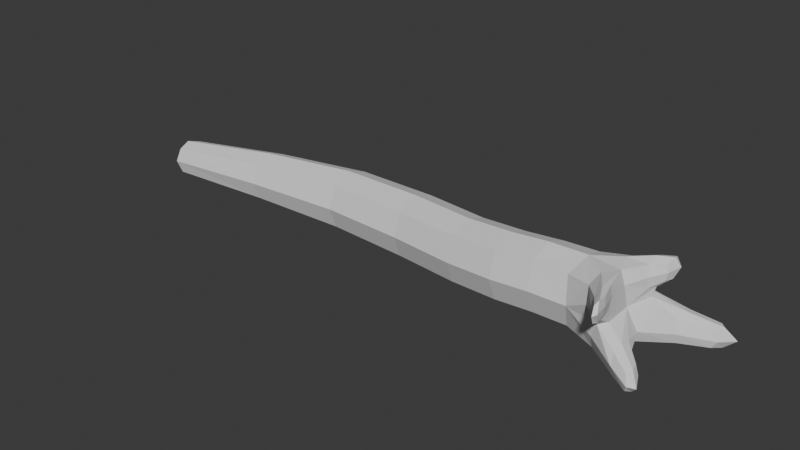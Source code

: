 # Source: fallen_tree_1.blend  (saved by Blender 5.0.119; exported with 4.5.12 LTS)
import bpy
from mathutils import Matrix  # noqa: F401  (used for matrix-valued properties, if any)

bpy.ops.wm.read_factory_settings(use_empty=True)
scene = bpy.context.scene
scene.name = 'Scene'

# ---- collections
col_collection = bpy.data.collections.new('Collection'); scene.collection.children.link(col_collection)

# ---- world
world_world = bpy.data.worlds.new('World'); scene.world = world_world
world_world.use_nodes = True; world_world.node_tree.nodes.clear()
_N = world_world.node_tree.nodes; _L = world_world.node_tree.links
n0 = _N.new('ShaderNodeOutputWorld'); n0.name = 'World Output'; n0.location = (200, 100)
n1 = _N.new('ShaderNodeBackground'); n1.name = 'Background'; n1.location = (-200, 100)
n1.inputs[0].default_value = (0.05088, 0.05088, 0.05088, 1.0)
_L.new(n1.outputs[0], n0.inputs[0])
n0.is_active_output = True
world_world.color = (0.05088, 0.05088, 0.05088)
world_world.sun_shadow_jitter_overblur = 0.0

# ---- meshes
me_cube = bpy.data.meshes.new('Cube')
me_cube.from_pydata([(-1.523, -0.9225, -0.8468), (-1.613, -0.9225, 0.9775), (-1.523, 0.9105, -0.8468), (-1.613, 0.9105, 0.9775), (0.8916, -1.186, -1.047), (0.7136, -1.391, 1.198), (1.095, 1.352, -1.057), (0.7656, 1.175, 1.141), (-5.059, 1.255, -1.207), (-5.059, -0.5123, -1.207), (-5.082, -0.5123, 0.5578), (-5.082, 1.255, 0.5578), (-11.26, 2.008, -1.441), (-11.26, 0.3071, -1.441), (-11.26, 0.3071, 0.2597), (-11.26, 2.008, 0.2597), (1.367, 1.508, 0.006398), (1.447, 0.1256, -1.252), (1.102, -0.151, 1.313), (1.182, -1.533, 0.0548), (1.342, -0.01065, 0.02887), (1.97, 1.814, 1.274), (1.961, 1.804, 0.6458), (1.961, 1.18, 1.269), (1.959, 1.179, 0.6454), (2.454, -1.857, -0.9726), (2.468, -1.869, -1.606), (2.454, -1.234, -1.596), (2.451, -1.232, -0.9713), (1.719, -2.187, 1.534), (1.726, -2.83, 1.542), (1.719, -2.81, 0.9109), (1.717, -2.183, 0.91), (3.403, 2.631, -1.019), (3.425, 2.649, -1.653), (3.403, 2.008, -1.643), (3.398, 2.005, -1.018), (-19.18, 0.5211, -1.149), (-19.18, -0.5085, -1.149), (-19.18, -0.5085, -0.1199), (-19.18, 0.5211, -0.1199), (-1.493, -0.005678, -1.188), (-1.554, -1.264, 0.0649), (-1.615, -0.005678, 1.317), (-1.554, 1.253, 0.0649), (-0.1663, 0.9443, -0.8155), (-0.2647, 0.9229, 1.031), (1.149, 1.584, -0.5118), (1.166, 0.7894, -1.294), (0.7846, -0.8249, 1.424), (0.9475, -1.436, -0.4981), (-0.1909, -0.9492, -0.8143), (-0.2709, -0.9739, 1.038), (-5.055, 0.3712, -1.538), (-5.071, -0.8436, -0.3246), (-5.086, 0.3712, 0.8886), (-5.071, 1.586, -0.3246), (-3.056, -0.8234, -1.008), (-3.056, 0.9836, -1.008), (-3.122, 0.9836, 0.7929), (-3.122, -0.8234, 0.7929), (-11.26, 1.158, -1.76), (-11.26, -0.01186, -0.5907), (-11.26, 1.158, 0.5786), (-11.26, 2.327, -0.5907), (-7.815, 1.774, -1.379), (-7.818, 1.774, 0.3956), (-7.818, -0.0009983, 0.3956), (-7.815, -0.0009983, -1.379), (0.8667, 1.425, 0.5863), (0.9828, -0.6135, -1.285), (0.8314, 0.6022, 1.373), (0.8016, -1.62, 0.6423), (1.377, -1.155, 0.03902), (1.61, 1.12, -0.02199), (1.707, 0.1566, -0.8291), (1.28, -0.1922, 0.8461), (2.045, 1.943, 0.9771), (2.045, 1.56, 1.36), (2.038, 1.553, 0.5952), (2.038, 1.174, 0.9746), (1.578, 0.7372, 1.283), (1.543, 1.583, 1.265), (1.605, 1.616, 0.4391), (1.607, 0.7594, 0.4476), (2.577, -2.002, -1.344), (2.577, -1.619, -1.727), (2.567, -1.612, -0.9582), (2.567, -1.232, -1.338), (1.919, -0.79, -0.5984), (1.923, -0.7679, -1.433), (1.896, -1.647, -0.5893), (1.867, -1.613, -1.413), (1.784, -2.646, 1.646), (1.784, -3.03, 1.263), (1.779, -2.633, 0.8792), (1.779, -2.253, 1.259), (1.451, -1.392, 0.6143), (1.434, -2.245, 0.6105), (1.385, -2.234, 1.438), (1.426, -1.394, 1.449), (3.6, 2.835, -1.394), (3.6, 2.452, -1.777), (3.583, 2.439, -1.008), (3.583, 2.06, -1.387), (2.519, 1.285, -1.462), (2.516, 1.283, -0.6287), (2.511, 2.136, -0.6233), (2.485, 2.123, -1.443), (-19.27, -0.01203, -1.312), (-19.27, -0.6895, -0.6347), (-19.27, -0.01203, 0.04279), (-19.27, 0.6655, -0.6347), (-15.22, 1.473, 0.08071), (-15.22, 0.0529, 0.08071), (-15.22, 0.0529, -1.339), (-15.22, 1.473, -1.339), (-3.042, 0.08014, -1.345), (-0.04956, 1.276, 0.104), (1.466, -1.859, 0.4727), (-0.07047, -1.301, 0.1095), (-0.004072, 0.003169, -1.151), (-0.116, -0.02809, 1.364), (-7.816, 2.106, -0.4915), (-3.088, 1.322, -0.1074), (-3.088, -1.162, -0.1074), (-3.133, 0.08014, 1.13), (-15.22, 0.7628, 0.3469), (-7.816, -0.3337, -0.4915), (-7.818, 0.8863, 0.7283), (-7.814, 0.8863, -1.711), (1.966, -0.6296, -1.037), (2.564, 1.156, -1.066), (1.558, 1.169, 1.426), (2.206, 1.688, 1.014), (1.563, 1.751, 0.8507), (1.608, 0.597, 0.8789), (1.644, 1.225, 0.2989), (2.812, -1.758, -1.456), (1.93, -1.258, -0.4572), (1.883, -1.781, -1.002), (1.889, -1.2, -1.577), (1.909, -2.927, 1.339), (1.399, -1.828, 1.599), (1.456, -1.268, 1.046), (1.402, -2.404, 1.025), (3.976, 2.703, -1.512), (2.507, 2.292, -1.033), (2.553, 1.747, -0.4931), (2.509, 1.715, -1.607), (-19.45, -0.04874, -0.6347), (-15.22, 0.7628, -1.605), (-15.22, 1.739, -0.6292), (-15.22, -0.2133, -0.6292)], [], [(2, 41, 117, 58), (41, 0, 57, 117), (117, 57, 9, 53), (58, 117, 53, 8), (2, 44, 118, 45), (3, 46, 118, 44), (7, 69, 118, 46), (16, 47, 118, 69), (6, 45, 118, 47), (19, 73, 119, 98), (73, 20, 97, 119), (119, 97, 32, 95), (98, 119, 95, 31), (4, 50, 120, 51), (19, 72, 120, 50), (5, 52, 120, 72), (1, 42, 120, 52), (0, 51, 120, 42), (2, 45, 121, 41), (6, 48, 121, 45), (17, 70, 121, 48), (4, 51, 121, 70), (0, 41, 121, 51), (7, 46, 122, 71), (3, 43, 122, 46), (1, 52, 122, 43), (5, 49, 122, 52), (18, 71, 122, 49), (11, 56, 123, 66), (56, 8, 65, 123), (123, 65, 12, 64), (66, 123, 64, 15), (3, 44, 124, 59), (44, 2, 58, 124), (124, 58, 8, 56), (59, 124, 56, 11), (0, 42, 125, 57), (42, 1, 60, 125), (125, 60, 10, 54), (57, 125, 54, 9), (1, 43, 126, 60), (43, 3, 59, 126), (126, 59, 11, 55), (60, 126, 55, 10), (14, 63, 127, 114), (63, 15, 113, 127), (127, 113, 40, 111), (114, 127, 111, 39), (9, 54, 128, 68), (54, 10, 67, 128), (128, 67, 14, 62), (68, 128, 62, 13), (10, 55, 129, 67), (55, 11, 66, 129), (129, 66, 15, 63), (67, 129, 63, 14), (8, 53, 130, 65), (53, 9, 68, 130), (130, 68, 13, 61), (65, 130, 61, 12), (17, 75, 131, 90), (75, 20, 89, 131), (131, 89, 28, 88), (90, 131, 88, 27), (20, 75, 132, 106), (75, 17, 105, 132), (132, 105, 35, 104), (106, 132, 104, 36), (7, 71, 133, 82), (71, 18, 81, 133), (133, 81, 23, 78), (82, 133, 78, 21), (22, 77, 134, 79), (77, 21, 78, 134), (134, 78, 23, 80), (79, 134, 80, 24), (16, 69, 135, 83), (69, 7, 82, 135), (135, 82, 21, 77), (83, 135, 77, 22), (18, 76, 136, 81), (76, 20, 84, 136), (136, 84, 24, 80), (81, 136, 80, 23), (20, 74, 137, 84), (74, 16, 83, 137), (137, 83, 22, 79), (84, 137, 79, 24), (27, 88, 138, 86), (88, 28, 87, 138), (138, 87, 25, 85), (86, 138, 85, 26), (20, 73, 139, 89), (73, 19, 91, 139), (139, 91, 25, 87), (89, 139, 87, 28), (19, 50, 140, 91), (50, 4, 92, 140), (140, 92, 26, 85), (91, 140, 85, 25), (4, 70, 141, 92), (70, 17, 90, 141), (141, 90, 27, 86), (92, 141, 86, 26), (32, 96, 142, 95), (96, 29, 93, 142), (142, 93, 30, 94), (95, 142, 94, 31), (18, 49, 143, 100), (49, 5, 99, 143), (143, 99, 30, 93), (100, 143, 93, 29), (20, 76, 144, 97), (76, 18, 100, 144), (144, 100, 29, 96), (97, 144, 96, 32), (5, 72, 145, 99), (72, 19, 98, 145), (145, 98, 31, 94), (99, 145, 94, 30), (34, 101, 146, 102), (101, 33, 103, 146), (146, 103, 36, 104), (102, 146, 104, 35), (6, 47, 147, 108), (47, 16, 107, 147), (147, 107, 33, 101), (108, 147, 101, 34), (16, 74, 148, 107), (74, 20, 106, 148), (148, 106, 36, 103), (107, 148, 103, 33), (17, 48, 149, 105), (48, 6, 108, 149), (149, 108, 34, 102), (105, 149, 102, 35), (38, 110, 150, 109), (110, 39, 111, 150), (150, 111, 40, 112), (109, 150, 112, 37), (12, 61, 151, 116), (61, 13, 115, 151), (151, 115, 38, 109), (116, 151, 109, 37), (15, 64, 152, 113), (64, 12, 116, 152), (152, 116, 37, 112), (113, 152, 112, 40), (13, 62, 153, 115), (62, 14, 114, 153), (153, 114, 39, 110), (115, 153, 110, 38)])
_k = {(16, 47): 0.08022, (6, 47): 0.08022, (17, 48): 0.08022, (6, 48): 0.08022, (18, 49): 0.08022, (5, 49): 0.08022, (19, 50): 0.08022, (4, 50): 0.08022, (7, 69): 0.08022, (16, 69): 0.08022, (4, 70): 0.08022, (17, 70): 0.08022, (7, 71): 0.08022, (18, 71): 0.08022, (5, 72): 0.08022, (19, 72): 0.08022, (21, 77): 0.08022, (22, 77): 0.08022, (21, 78): 0.08022, (23, 78): 0.08022, (25, 85): 0.08022, (26, 85): 0.08022, (26, 86): 0.08022, (27, 86): 0.08022, (29, 93): 0.08022, (30, 93): 0.08022, (30, 94): 0.08022, (31, 94): 0.08022, (33, 101): 0.08022, (34, 101): 0.08022, (35, 102): 0.08022, (34, 102): 0.08022, (37, 109): 0.91714, (38, 109): 0.91714, (38, 110): 0.91714, (39, 110): 0.91714, (39, 111): 0.91714, (40, 111): 0.91714, (40, 112): 0.91714, (37, 112): 0.91714}
me_cube.attributes.new('crease_edge', 'FLOAT', 'EDGE').data.foreach_set('value', [_k.get((min(e.vertices), max(e.vertices)), 0.0) for e in me_cube.edges])
_uv = me_cube.uv_layers.new(name='UVMap')
_uv.uv.foreach_set('vector', [0.1322, 0.7598, 0.09037, 0.7589, 0.09535, 0.6931, 0.1366, 0.6947, 0.09037, 0.7589, 0.05764, 0.7548, 0.06309, 0.6898, 0.09535, 0.6931, 0.09535, 0.6931, 0.06309, 0.6898, 0.07773, 0.6053, 0.1093, 0.6082, 0.1366, 0.6947, 0.09535, 0.6931, 0.1093, 0.6082, 0.1496, 0.6101, 0.4522, 0.2439, 0.4199, 0.2417, 0.4169, 0.1781, 0.4498, 0.1865, 0.3783, 0.2455, 0.3747, 0.1886, 0.4169, 0.1781, 0.4199, 0.2417, 0.3725, 0.1432, 0.3983, 0.1378, 0.4169, 0.1781, 0.3747, 0.1886, 0.4223, 0.1168, 0.4446, 0.126, 0.4169, 0.1781, 0.3983, 0.1378, 0.4636, 0.1306, 0.4498, 0.1865, 0.4169, 0.1781, 0.4446, 0.126, 0.6932, 0.07004, 0.6922, 0.0843, 0.6753, 0.05325, 0.6705, 0.03703, 0.6922, 0.0843, 0.6897, 0.1326, 0.6681, 0.07266, 0.6753, 0.05325, 0.6753, 0.05325, 0.6681, 0.07266, 0.6566, 0.03671, 0.6589, 0.01742, 0.6262, 0.7246, 0.6338, 0.7128, 0.6338, 0.7417, 0.6284, 0.7467, 0.5259, 0.08254, 0.5516, 0.07942, 0.5754, 0.1227, 0.5332, 0.129, 0.575, 0.06886, 0.6004, 0.08457, 0.5754, 0.1227, 0.5516, 0.07942, 0.6197, 0.08821, 0.6085, 0.131, 0.5754, 0.1227, 0.6004, 0.08457, 0.6068, 0.1885, 0.5747, 0.1862, 0.5754, 0.1227, 0.6085, 0.131, 0.5331, 0.186, 0.5332, 0.129, 0.5754, 0.1227, 0.5747, 0.1862, 0.1322, 0.7598, 0.1308, 0.8178, 0.08778, 0.8224, 0.09037, 0.7589, 0.1413, 0.873, 0.1152, 0.8747, 0.08778, 0.8224, 0.1308, 0.8178, 0.08808, 0.8848, 0.05867, 0.863, 0.08778, 0.8224, 0.1152, 0.8747, 0.03871, 0.8574, 0.05392, 0.8116, 0.08778, 0.8224, 0.05867, 0.863, 0.05764, 0.7548, 0.09037, 0.7589, 0.08778, 0.8224, 0.05392, 0.8116, 0.223, 0.8496, 0.2378, 0.8065, 0.273, 0.8149, 0.2439, 0.8536, 0.2431, 0.7491, 0.2773, 0.751, 0.273, 0.8149, 0.2378, 0.8065, 0.3188, 0.7542, 0.3161, 0.8115, 0.273, 0.8149, 0.2773, 0.751, 0.3285, 0.8544, 0.3025, 0.8554, 0.273, 0.8149, 0.3161, 0.8115, 0.2748, 0.8673, 0.2439, 0.8536, 0.273, 0.8149, 0.3025, 0.8554, 0.4041, 0.3898, 0.4444, 0.388, 0.4615, 0.5002, 0.421, 0.5016, 0.4444, 0.388, 0.4756, 0.391, 0.4929, 0.5036, 0.4615, 0.5002, 0.4615, 0.5002, 0.4929, 0.5036, 0.5027, 0.6472, 0.4726, 0.6438, 0.421, 0.5016, 0.4615, 0.5002, 0.4726, 0.6438, 0.4338, 0.6451, 0.3783, 0.2455, 0.4199, 0.2417, 0.4297, 0.3061, 0.3886, 0.3089, 0.4199, 0.2417, 0.4522, 0.2439, 0.4615, 0.3083, 0.4297, 0.3061, 0.4297, 0.3061, 0.4615, 0.3083, 0.4756, 0.391, 0.4444, 0.388, 0.3886, 0.3089, 0.4297, 0.3061, 0.4444, 0.388, 0.4041, 0.3898, 0.5331, 0.186, 0.5747, 0.1862, 0.5681, 0.252, 0.5269, 0.2518, 0.5747, 0.1862, 0.6068, 0.1885, 0.5997, 0.2533, 0.5681, 0.252, 0.5681, 0.252, 0.5997, 0.2533, 0.588, 0.3377, 0.557, 0.3374, 0.5269, 0.2518, 0.5681, 0.252, 0.557, 0.3374, 0.5167, 0.338, 0.3188, 0.7542, 0.2773, 0.751, 0.2805, 0.6863, 0.3214, 0.6898, 0.2773, 0.751, 0.2431, 0.7491, 0.2468, 0.6848, 0.2805, 0.6863, 0.2805, 0.6863, 0.2468, 0.6848, 0.2443, 0.6009, 0.2772, 0.6026, 0.3214, 0.6898, 0.2805, 0.6863, 0.2772, 0.6026, 0.3172, 0.6058, 0.3059, 0.3405, 0.2674, 0.3376, 0.2986, 0.1701, 0.3307, 0.1726, 0.2674, 0.3376, 0.2357, 0.3358, 0.2721, 0.1686, 0.2986, 0.1701, 0.2986, 0.1701, 0.2721, 0.1686, 0.326, 0.00261, 0.3465, -2.048e-08, 0.3307, 0.1726, 0.2986, 0.1701, 0.3465, -2.048e-08, 0.3685, 0.005459, 0.5167, 0.338, 0.557, 0.3374, 0.5462, 0.4556, 0.5057, 0.4566, 0.557, 0.3374, 0.588, 0.3377, 0.5773, 0.4554, 0.5462, 0.4556, 0.5462, 0.4556, 0.5773, 0.4554, 0.5714, 0.6031, 0.5416, 0.6033, 0.5057, 0.4566, 0.5462, 0.4556, 0.5416, 0.6033, 0.5027, 0.6044, 0.3172, 0.6058, 0.2772, 0.6026, 0.2662, 0.4849, 0.3064, 0.488, 0.2772, 0.6026, 0.2443, 0.6009, 0.2332, 0.483, 0.2662, 0.4849, 0.2662, 0.4849, 0.2332, 0.483, 0.2357, 0.3358, 0.2674, 0.3376, 0.3064, 0.488, 0.2662, 0.4849, 0.2674, 0.3376, 0.3059, 0.3405, 0.1496, 0.6101, 0.1093, 0.6082, 0.1343, 0.4919, 0.1748, 0.494, 0.1093, 0.6082, 0.07773, 0.6053, 0.1026, 0.4892, 0.1343, 0.4919, 0.1343, 0.4919, 0.1026, 0.4892, 0.1223, 0.343, 0.1526, 0.3456, 0.1748, 0.494, 0.1343, 0.4919, 0.1526, 0.3456, 0.1914, 0.3476, 0.7434, 0.1399, 0.7244, 0.1382, 0.7344, 0.1035, 0.7517, 0.09876, 0.7244, 0.1382, 0.6897, 0.1326, 0.7163, 0.09629, 0.7344, 0.1035, 0.7344, 0.1035, 0.7163, 0.09629, 0.7313, 0.07402, 0.7465, 0.07374, 0.7517, 0.09876, 0.7344, 0.1035, 0.7465, 0.07374, 0.7579, 0.07511, 0.6897, 0.1326, 0.7244, 0.1382, 0.7286, 0.1734, 0.7098, 0.1783, 0.6356, 0.497, 0.6555, 0.4955, 0.6555, 0.5468, 0.639, 0.5398, 0.639, 0.5398, 0.6555, 0.5468, 0.6528, 0.5878, 0.6407, 0.5898, 0.6262, 0.5301, 0.639, 0.5398, 0.6407, 0.5898, 0.6308, 0.5752, 0.223, 0.8496, 0.2439, 0.8536, 0.2177, 0.8829, 0.2024, 0.8814, 0.2439, 0.8536, 0.2748, 0.8673, 0.237, 0.8852, 0.2177, 0.8829, 0.2177, 0.8829, 0.237, 0.8852, 0.2177, 0.9003, 0.2008, 0.9027, 0.2024, 0.8814, 0.2177, 0.8829, 0.2008, 0.9027, 0.1914, 0.899, 0.6563, 0.2024, 0.6415, 0.2069, 0.64, 0.1947, 0.6588, 0.1913, 0.6415, 0.2069, 0.6295, 0.2015, 0.6262, 0.1901, 0.64, 0.1947, 0.64, 0.1947, 0.6262, 0.1901, 0.6314, 0.175, 0.6437, 0.1747, 0.6588, 0.1913, 0.64, 0.1947, 0.6437, 0.1747, 0.658, 0.1762, 0.4223, 0.1168, 0.3983, 0.1378, 0.3912, 0.1057, 0.406, 0.1054, 0.3983, 0.1378, 0.3725, 0.1432, 0.3721, 0.1073, 0.3912, 0.1057, 0.3912, 0.1057, 0.3721, 0.1073, 0.3744, 0.08758, 0.3881, 0.08385, 0.406, 0.1054, 0.3912, 0.1057, 0.3881, 0.08385, 0.3997, 0.08882, 0.6363, 0.1263, 0.6556, 0.124, 0.6509, 0.1543, 0.6335, 0.1596, 0.6556, 0.124, 0.6897, 0.1326, 0.6688, 0.1619, 0.6509, 0.1543, 0.6509, 0.1543, 0.6688, 0.1619, 0.658, 0.1762, 0.6437, 0.1747, 0.6335, 0.1596, 0.6509, 0.1543, 0.6437, 0.1747, 0.6314, 0.175, 0.6897, 0.1326, 0.6879, 0.1778, 0.6738, 0.1814, 0.6688, 0.1619, 0.6879, 0.1778, 0.6865, 0.1961, 0.6669, 0.1978, 0.6738, 0.1814, 0.6398, 0.7128, 0.6262, 0.7011, 0.6299, 0.6833, 0.6398, 0.6889, 0.6688, 0.1619, 0.6738, 0.1814, 0.6588, 0.1913, 0.658, 0.1762, 0.7579, 0.07511, 0.7465, 0.07374, 0.752, 0.04988, 0.764, 0.05818, 0.7465, 0.07374, 0.7313, 0.07402, 0.7313, 0.05712, 0.752, 0.04988, 0.752, 0.04988, 0.7313, 0.05712, 0.733, 0.04779, 0.7487, 0.04138, 0.5027, 0.0104, 0.5154, 3e-08, 0.5236, 0.009614, 0.5113, 0.01465, 0.6897, 0.1326, 0.6922, 0.0843, 0.7115, 0.07633, 0.7163, 0.09629, 0.6272, 0.5912, 0.6448, 0.5898, 0.6428, 0.623, 0.6262, 0.6172, 0.6262, 0.6172, 0.6428, 0.623, 0.6448, 0.6504, 0.6334, 0.6506, 0.7163, 0.09629, 0.7115, 0.07633, 0.7313, 0.05712, 0.7313, 0.07402, 0.575, 0.06886, 0.5516, 0.07942, 0.5351, 0.03933, 0.5498, 0.03864, 0.5516, 0.07942, 0.5259, 0.08254, 0.5161, 0.04055, 0.5351, 0.03933, 0.5351, 0.03933, 0.5161, 0.04055, 0.5113, 0.01465, 0.5236, 0.009614, 0.5498, 0.03864, 0.5351, 0.03933, 0.5236, 0.009614, 0.5367, 0.01479, 0.03871, 0.8574, 0.05867, 0.863, 0.02891, 0.9004, 0.01431, 0.8982, 0.05867, 0.863, 0.08808, 0.8848, 0.04828, 0.9029, 0.02891, 0.9004, 0.02891, 0.9004, 0.04828, 0.9029, 0.02597, 0.9245, 0.008306, 0.9288, 0.01431, 0.8982, 0.02891, 0.9004, 0.008306, 0.9288, -1.105e-09, 0.9233, 0.6566, 0.03671, 0.6417, 0.03261, 0.6396, 0.003114, 0.6589, 0.01742, 0.6417, 0.03261, 0.63, 0.03538, 0.6262, 0.01535, 0.6396, 0.003114, 0.6262, 0.7626, 0.6282, 0.7467, 0.6326, 0.7547, 0.6326, 0.7663, 0.6589, 0.01742, 0.6396, 0.003114, 0.6436, -8.61e-09, 0.6582, 0.01041, 0.2748, 0.8673, 0.3025, 0.8554, 0.34, 0.8841, 0.3237, 0.8843, 0.6636, 0.4413, 0.65, 0.4201, 0.6602, 0.3762, 0.6696, 0.3919, 0.6696, 0.3919, 0.6602, 0.3762, 0.6636, 0.3472, 0.6696, 0.3535, 0.3237, 0.8843, 0.34, 0.8841, 0.3721, 0.9027, 0.3546, 0.8989, 0.6897, 0.1326, 0.6556, 0.124, 0.6493, 0.077, 0.6681, 0.07266, 0.6556, 0.124, 0.6363, 0.1263, 0.6326, 0.07121, 0.6493, 0.077, 0.6493, 0.077, 0.6326, 0.07121, 0.63, 0.03538, 0.6417, 0.03261, 0.6681, 0.07266, 0.6493, 0.077, 0.6417, 0.03261, 0.6566, 0.03671, 0.65, 0.4201, 0.6262, 0.4116, 0.6422, 0.3705, 0.6602, 0.3762, 0.6004, 0.08457, 0.575, 0.06886, 0.6072, 0.05672, 0.6262, 0.0576, 0.6422, 0.3705, 0.6262, 0.378, 0.6375, 0.3503, 0.6513, 0.3393, 0.6602, 0.3762, 0.6422, 0.3705, 0.6513, 0.3393, 0.6636, 0.3472, 0.1808, 0.9765, 0.1914, 0.9842, 0.1836, 1.0, 0.1708, 0.9835, 0.4945, 0.01472, 0.4768, 0.02407, 0.4735, 0.01785, 0.4971, 3.223e-08, 0.6262, 0.6703, 0.634, 0.6506, 0.6508, 0.6521, 0.65, 0.667, 0.6338, 0.6833, 0.6262, 0.6703, 0.65, 0.667, 0.6508, 0.6787, 0.4636, 0.1306, 0.4446, 0.126, 0.4738, 0.06431, 0.4881, 0.06693, 0.4446, 0.126, 0.4223, 0.1168, 0.4551, 0.06478, 0.4738, 0.06431, 0.4738, 0.06431, 0.4551, 0.06478, 0.4768, 0.02407, 0.4945, 0.01472, 0.4881, 0.06693, 0.4738, 0.06431, 0.4945, 0.01472, 0.5027, 0.02376, 0.6741, 0.2989, 0.6549, 0.3011, 0.6454, 0.2561, 0.6578, 0.2482, 0.6549, 0.3011, 0.6262, 0.3393, 0.6303, 0.2703, 0.6454, 0.2561, 0.6454, 0.2561, 0.6303, 0.2703, 0.6262, 0.2244, 0.6353, 0.2069, 0.6578, 0.2482, 0.6454, 0.2561, 0.6353, 0.2069, 0.6462, 0.2079, 0.08808, 0.8848, 0.1152, 0.8747, 0.1456, 0.9348, 0.13, 0.9339, 0.1152, 0.8747, 0.1413, 0.873, 0.1644, 0.9347, 0.1456, 0.9348, 0.1456, 0.9348, 0.1644, 0.9347, 0.1808, 0.9765, 0.1708, 0.9835, 0.13, 0.9339, 0.1456, 0.9348, 0.1708, 0.9835, 0.1549, 0.9738, 0.6675, 0.4955, 0.6465, 0.4953, 0.655, 0.4682, 0.68, 0.477, 0.6465, 0.4953, 0.6267, 0.4823, 0.6262, 0.4597, 0.655, 0.4682, 0.655, 0.4682, 0.6262, 0.4597, 0.6368, 0.4413, 0.6597, 0.4413, 0.68, 0.477, 0.655, 0.4682, 0.6597, 0.4413, 0.6776, 0.4545, 0.1914, 0.3476, 0.1526, 0.3456, 0.1477, 0.1753, 0.1801, 0.177, 0.1526, 0.3456, 0.1223, 0.343, 0.1224, 0.1731, 0.1477, 0.1753, 0.1477, 0.1753, 0.1224, 0.1731, 0.1112, 0.002308, 0.1294, -5.043e-08, 0.1801, 0.177, 0.1477, 0.1753, 0.1294, -5.043e-08, 0.153, 0.0051, 0.4338, 0.6451, 0.4726, 0.6438, 0.4708, 0.8151, 0.4384, 0.8162, 0.4726, 0.6438, 0.5027, 0.6472, 0.4959, 0.8179, 0.4708, 0.8151, 0.4708, 0.8151, 0.4959, 0.8179, 0.4799, 0.9916, 0.4612, 0.9936, 0.4384, 0.8162, 0.4708, 0.8151, 0.4612, 0.9936, 0.4382, 0.9903, 0.5027, 0.6044, 0.5416, 0.6033, 0.5473, 0.7725, 0.5149, 0.7733, 0.5416, 0.6033, 0.5714, 0.6031, 0.5722, 0.7723, 0.5473, 0.7725, 0.5473, 0.7725, 0.5722, 0.7723, 0.5766, 0.9411, 0.5585, 0.9451, 0.5149, 0.7733, 0.5473, 0.7725, 0.5585, 0.9451, 0.535, 0.9419])
me_cube.update()

# ---- objects
ob_cube = bpy.data.objects.new('Cube', me_cube)

# ---- transforms, parenting, visibility, modifiers, constraints
ob_cube.location = (0.0, 0.0, 0.6023)

# ---- collection membership
col_collection.objects.link(ob_cube)

# ---- scene / render settings (as saved in the file)
scene.frame_start = 1; scene.frame_end = 250; scene.frame_set(1)
scene.render.engine = 'BLENDER_EEVEE_NEXT'
scene.render.bake_bias = 0.0
scene.render.bake_samples = 0
scene.cycles.sampling_pattern = 'TABULATED_SOBOL'
scene.eevee.use_volume_custom_range = False
bpy.context.view_layer.update()

# ---- added for rendering (the .blend has no active camera and no usable light): camera, sun
cam_auto = bpy.data.cameras.new('AutoCamera')
cam_auto.lens = 50.0
cam_auto.sensor_width = 36.0
cam_auto.clip_end = 1000.0
ob_auto_camera = bpy.data.objects.new('AutoCamera', cam_auto)
scene.collection.objects.link(ob_auto_camera)
ob_auto_camera.location = (14.8282, -27.1749, 18.5887)
ob_auto_camera.rotation_euler = (1.09748, -7.21219e-08, 0.694738)
scene.camera = ob_auto_camera
light_auto_sun = bpy.data.lights.new('AutoSun', 'SUN')
light_auto_sun.energy = 3.0
light_auto_sun.angle = 0.0523599
ob_auto_sun = bpy.data.objects.new('AutoSun', light_auto_sun)
scene.collection.objects.link(ob_auto_sun)
ob_auto_sun.rotation_euler = (0.872665, 0.174533, 0.523599)
bpy.context.view_layer.update()
